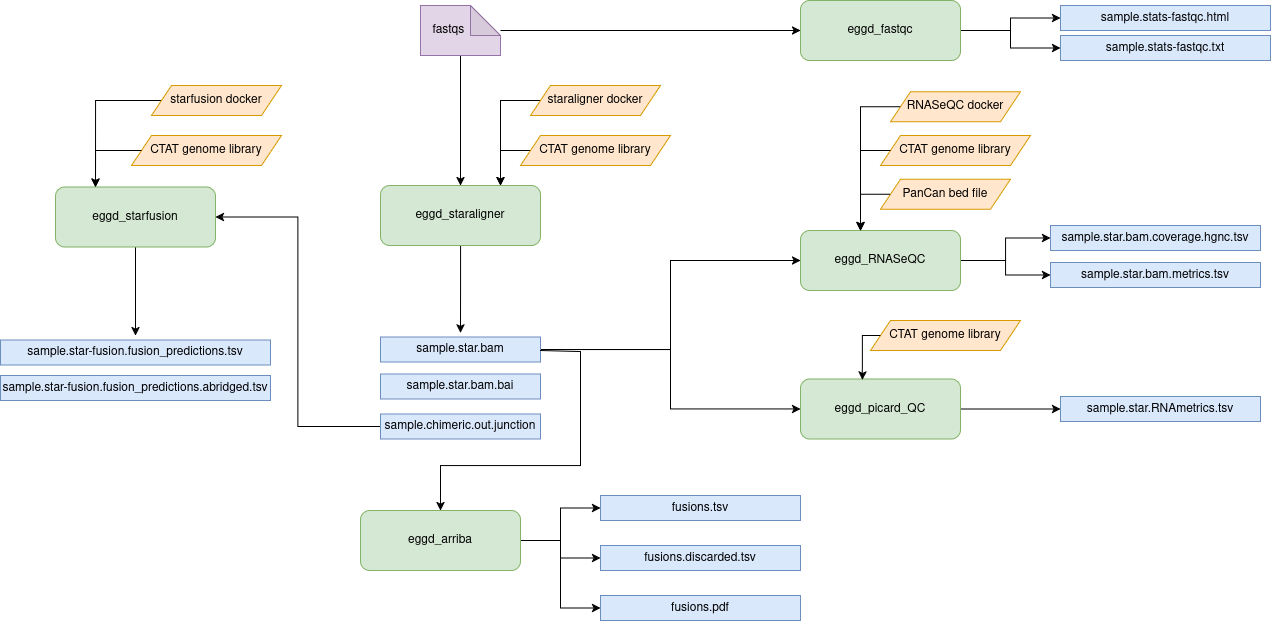

The diagram above was exported from draw.io. Its source (the exported page's mxGraphModel, read from the mxfile embedded in the PNG):
<mxGraphModel dx="1808" dy="1067" grid="1" gridSize="10" guides="1" tooltips="1" connect="1" arrows="1" fold="1" page="1" pageScale="1" pageWidth="1100" pageHeight="850" background="none" math="0" shadow="0">
  <root>
    <mxCell id="0" />
    <mxCell id="1" parent="0" />
    <mxCell id="bXf2k8F-6Ps9tbT6H5dN-87" edge="1" parent="1" source="bXf2k8F-6Ps9tbT6H5dN-1" style="edgeStyle=orthogonalEdgeStyle;rounded=0;orthogonalLoop=1;jettySize=auto;html=1;">
      <mxGeometry relative="1" as="geometry">
        <mxPoint x="519.90625" y="437.4935213414635" as="targetPoint" />
      </mxGeometry>
    </mxCell>
    <mxCell id="bXf2k8F-6Ps9tbT6H5dN-1" parent="1" style="rounded=1;whiteSpace=wrap;html=1;fillColor=#d5e8d4;strokeColor=#82b366;" value="eggd_staraligner" vertex="1">
      <mxGeometry height="60" width="160" x="440" y="290" as="geometry" />
    </mxCell>
    <mxCell id="bXf2k8F-6Ps9tbT6H5dN-86" edge="1" parent="1" source="bXf2k8F-6Ps9tbT6H5dN-4" style="edgeStyle=orthogonalEdgeStyle;rounded=0;orthogonalLoop=1;jettySize=auto;html=1;">
      <mxGeometry relative="1" as="geometry">
        <mxPoint x="195" y="440" as="targetPoint" />
      </mxGeometry>
    </mxCell>
    <mxCell id="bXf2k8F-6Ps9tbT6H5dN-4" parent="1" style="rounded=1;whiteSpace=wrap;html=1;fillColor=#d5e8d4;strokeColor=#82b366;" value="eggd_starfusion" vertex="1">
      <mxGeometry height="60" width="160" x="115" y="291.5" as="geometry" />
    </mxCell>
    <mxCell id="bXf2k8F-6Ps9tbT6H5dN-78" edge="1" parent="1" source="bXf2k8F-6Ps9tbT6H5dN-6" style="edgeStyle=orthogonalEdgeStyle;rounded=0;orthogonalLoop=1;jettySize=auto;html=1;" target="bXf2k8F-6Ps9tbT6H5dN-38">
      <mxGeometry relative="1" as="geometry" />
    </mxCell>
    <mxCell id="bXf2k8F-6Ps9tbT6H5dN-79" edge="1" parent="1" source="bXf2k8F-6Ps9tbT6H5dN-6" style="edgeStyle=orthogonalEdgeStyle;rounded=0;orthogonalLoop=1;jettySize=auto;html=1;" target="bXf2k8F-6Ps9tbT6H5dN-39">
      <mxGeometry relative="1" as="geometry" />
    </mxCell>
    <mxCell id="bXf2k8F-6Ps9tbT6H5dN-6" parent="1" style="rounded=1;whiteSpace=wrap;html=1;fillColor=#d5e8d4;strokeColor=#82b366;" value="eggd_RNASeQC" vertex="1">
      <mxGeometry height="60" width="160" x="860" y="335" as="geometry" />
    </mxCell>
    <mxCell id="bXf2k8F-6Ps9tbT6H5dN-80" edge="1" parent="1" source="bXf2k8F-6Ps9tbT6H5dN-7" style="edgeStyle=orthogonalEdgeStyle;rounded=0;orthogonalLoop=1;jettySize=auto;html=1;" target="bXf2k8F-6Ps9tbT6H5dN-40">
      <mxGeometry relative="1" as="geometry" />
    </mxCell>
    <mxCell id="bXf2k8F-6Ps9tbT6H5dN-7" parent="1" style="rounded=1;whiteSpace=wrap;html=1;fillColor=#d5e8d4;strokeColor=#82b366;" value="eggd_picard_QC" vertex="1">
      <mxGeometry height="60" width="160" x="860" y="483.5" as="geometry" />
    </mxCell>
    <mxCell id="bXf2k8F-6Ps9tbT6H5dN-81" edge="1" parent="1" source="bXf2k8F-6Ps9tbT6H5dN-8" style="edgeStyle=orthogonalEdgeStyle;rounded=0;orthogonalLoop=1;jettySize=auto;html=1;entryX=0;entryY=0.5;entryDx=0;entryDy=0;" target="bXf2k8F-6Ps9tbT6H5dN-41">
      <mxGeometry relative="1" as="geometry" />
    </mxCell>
    <mxCell id="bXf2k8F-6Ps9tbT6H5dN-82" edge="1" parent="1" source="bXf2k8F-6Ps9tbT6H5dN-8" style="edgeStyle=orthogonalEdgeStyle;rounded=0;orthogonalLoop=1;jettySize=auto;html=1;entryX=0;entryY=0.5;entryDx=0;entryDy=0;" target="bXf2k8F-6Ps9tbT6H5dN-42">
      <mxGeometry relative="1" as="geometry" />
    </mxCell>
    <mxCell id="bXf2k8F-6Ps9tbT6H5dN-8" parent="1" style="rounded=1;whiteSpace=wrap;html=1;fillColor=#d5e8d4;strokeColor=#82b366;" value="eggd_fastqc" vertex="1">
      <mxGeometry height="60" width="160" x="860" y="105" as="geometry" />
    </mxCell>
    <mxCell id="bXf2k8F-6Ps9tbT6H5dN-13" edge="1" parent="1" source="bXf2k8F-6Ps9tbT6H5dN-12" style="edgeStyle=orthogonalEdgeStyle;rounded=0;orthogonalLoop=1;jettySize=auto;html=1;entryX=0.5;entryY=0;entryDx=0;entryDy=0;" target="bXf2k8F-6Ps9tbT6H5dN-1">
      <mxGeometry relative="1" as="geometry" />
    </mxCell>
    <mxCell id="bXf2k8F-6Ps9tbT6H5dN-15" edge="1" parent="1" source="bXf2k8F-6Ps9tbT6H5dN-12" style="edgeStyle=orthogonalEdgeStyle;rounded=0;orthogonalLoop=1;jettySize=auto;html=1;entryX=0;entryY=0.5;entryDx=0;entryDy=0;" target="bXf2k8F-6Ps9tbT6H5dN-8">
      <mxGeometry relative="1" as="geometry" />
    </mxCell>
    <mxCell id="bXf2k8F-6Ps9tbT6H5dN-12" parent="1" style="shape=note;whiteSpace=wrap;html=1;backgroundOutline=1;darkOpacity=0.05;fillColor=#e1d5e7;strokeColor=#9673a6;" value="fastqs&amp;nbsp; &amp;nbsp; &amp;nbsp; &amp;nbsp;" vertex="1">
      <mxGeometry height="50" width="80" x="480" y="110" as="geometry" />
    </mxCell>
    <mxCell id="bXf2k8F-6Ps9tbT6H5dN-22" edge="1" parent="1" source="bXf2k8F-6Ps9tbT6H5dN-17" style="edgeStyle=orthogonalEdgeStyle;rounded=0;orthogonalLoop=1;jettySize=auto;html=1;entryX=0;entryY=0.5;entryDx=0;entryDy=0;" target="bXf2k8F-6Ps9tbT6H5dN-6">
      <mxGeometry relative="1" as="geometry" />
    </mxCell>
    <mxCell id="bXf2k8F-6Ps9tbT6H5dN-23" edge="1" parent="1" source="bXf2k8F-6Ps9tbT6H5dN-17" style="edgeStyle=orthogonalEdgeStyle;rounded=0;orthogonalLoop=1;jettySize=auto;html=1;entryX=0;entryY=0.5;entryDx=0;entryDy=0;" target="bXf2k8F-6Ps9tbT6H5dN-7">
      <mxGeometry relative="1" as="geometry" />
    </mxCell>
    <mxCell id="bXf2k8F-6Ps9tbT6H5dN-17" parent="1" style="rounded=0;whiteSpace=wrap;html=1;fillColor=#dae8fc;strokeColor=#6c8ebf;" value="sample.star.bam" vertex="1">
      <mxGeometry height="25" width="160" x="440" y="441.5" as="geometry" />
    </mxCell>
    <mxCell id="bXf2k8F-6Ps9tbT6H5dN-18" parent="1" style="rounded=0;whiteSpace=wrap;html=1;fillColor=#dae8fc;strokeColor=#6c8ebf;" value="sample.star.bam.bai" vertex="1">
      <mxGeometry height="25" width="160" x="440" y="478.5" as="geometry" />
    </mxCell>
    <mxCell id="bXf2k8F-6Ps9tbT6H5dN-21" edge="1" parent="1" source="bXf2k8F-6Ps9tbT6H5dN-19" style="edgeStyle=orthogonalEdgeStyle;rounded=0;orthogonalLoop=1;jettySize=auto;html=1;entryX=1;entryY=0.5;entryDx=0;entryDy=0;" target="bXf2k8F-6Ps9tbT6H5dN-4">
      <mxGeometry relative="1" as="geometry" />
    </mxCell>
    <mxCell id="bXf2k8F-6Ps9tbT6H5dN-19" parent="1" style="rounded=0;whiteSpace=wrap;html=1;fillColor=#dae8fc;strokeColor=#6c8ebf;" value="sample.chimeric.out.junction" vertex="1">
      <mxGeometry height="25" width="160" x="440" y="518.5" as="geometry" />
    </mxCell>
    <mxCell id="bXf2k8F-6Ps9tbT6H5dN-27" parent="1" style="rounded=0;whiteSpace=wrap;html=1;fillColor=#dae8fc;strokeColor=#6c8ebf;" value="sample.star-fusion.fusion_predictions.tsv" vertex="1">
      <mxGeometry height="25" width="270" x="60" y="444.5" as="geometry" />
    </mxCell>
    <mxCell id="bXf2k8F-6Ps9tbT6H5dN-28" parent="1" style="rounded=0;whiteSpace=wrap;html=1;fillColor=#dae8fc;strokeColor=#6c8ebf;" value="sample.star-fusion.fusion_predictions.abridged.tsv" vertex="1">
      <mxGeometry height="25" width="270" x="60" y="480" as="geometry" />
    </mxCell>
    <mxCell id="bXf2k8F-6Ps9tbT6H5dN-38" parent="1" style="rounded=0;whiteSpace=wrap;html=1;fillColor=#dae8fc;strokeColor=#6c8ebf;" value="sample.star.bam.coverage.hgnc.tsv" vertex="1">
      <mxGeometry height="25" width="210" x="1110" y="330" as="geometry" />
    </mxCell>
    <mxCell id="bXf2k8F-6Ps9tbT6H5dN-39" parent="1" style="rounded=0;whiteSpace=wrap;html=1;fillColor=#dae8fc;strokeColor=#6c8ebf;" value="sample.star.bam.metrics.tsv" vertex="1">
      <mxGeometry height="25" width="210" x="1110" y="367" as="geometry" />
    </mxCell>
    <mxCell id="bXf2k8F-6Ps9tbT6H5dN-40" parent="1" style="rounded=0;whiteSpace=wrap;html=1;fillColor=#dae8fc;strokeColor=#6c8ebf;" value="sample.star.RNAmetrics.tsv" vertex="1">
      <mxGeometry height="25" width="200" x="1120" y="501" as="geometry" />
    </mxCell>
    <mxCell id="bXf2k8F-6Ps9tbT6H5dN-41" parent="1" style="rounded=0;whiteSpace=wrap;html=1;fillColor=#dae8fc;strokeColor=#6c8ebf;" value="sample.stats-fastqc.html" vertex="1">
      <mxGeometry height="25" width="210" x="1120" y="110" as="geometry" />
    </mxCell>
    <mxCell id="bXf2k8F-6Ps9tbT6H5dN-42" parent="1" style="rounded=0;whiteSpace=wrap;html=1;fillColor=#dae8fc;strokeColor=#6c8ebf;" value="sample.stats-fastqc.txt" vertex="1">
      <mxGeometry height="25" width="210" x="1120" y="140" as="geometry" />
    </mxCell>
    <mxCell id="bXf2k8F-6Ps9tbT6H5dN-71" edge="1" parent="1" source="bXf2k8F-6Ps9tbT6H5dN-43" style="edgeStyle=orthogonalEdgeStyle;rounded=0;orthogonalLoop=1;jettySize=auto;html=1;entryX=0.25;entryY=0;entryDx=0;entryDy=0;" target="bXf2k8F-6Ps9tbT6H5dN-4">
      <mxGeometry relative="1" as="geometry">
        <Array as="points">
          <mxPoint x="155" y="205" />
        </Array>
      </mxGeometry>
    </mxCell>
    <mxCell id="bXf2k8F-6Ps9tbT6H5dN-43" parent="1" style="shape=parallelogram;perimeter=parallelogramPerimeter;whiteSpace=wrap;html=1;fixedSize=1;fillColor=#ffe6cc;strokeColor=#d79b00;" value="starfusion docker" vertex="1">
      <mxGeometry height="30" width="130" x="211" y="190" as="geometry" />
    </mxCell>
    <mxCell id="bXf2k8F-6Ps9tbT6H5dN-66" edge="1" parent="1" source="bXf2k8F-6Ps9tbT6H5dN-45" style="edgeStyle=orthogonalEdgeStyle;rounded=0;orthogonalLoop=1;jettySize=auto;html=1;entryX=0.75;entryY=0;entryDx=0;entryDy=0;" target="bXf2k8F-6Ps9tbT6H5dN-1">
      <mxGeometry relative="1" as="geometry">
        <Array as="points">
          <mxPoint x="560" y="205" />
        </Array>
      </mxGeometry>
    </mxCell>
    <mxCell id="bXf2k8F-6Ps9tbT6H5dN-45" parent="1" style="shape=parallelogram;perimeter=parallelogramPerimeter;whiteSpace=wrap;html=1;fixedSize=1;fillColor=#ffe6cc;strokeColor=#d79b00;" value="staraligner docker" vertex="1">
      <mxGeometry height="30" width="130" x="590" y="190" as="geometry" />
    </mxCell>
    <mxCell id="bXf2k8F-6Ps9tbT6H5dN-47" parent="1" style="shape=parallelogram;perimeter=parallelogramPerimeter;whiteSpace=wrap;html=1;fixedSize=1;fillColor=#ffe6cc;strokeColor=#d79b00;" value="CTAT genome library" vertex="1">
      <mxGeometry height="30" width="150" x="191" y="240" as="geometry" />
    </mxCell>
    <mxCell id="bXf2k8F-6Ps9tbT6H5dN-65" edge="1" parent="1" source="bXf2k8F-6Ps9tbT6H5dN-48" style="edgeStyle=orthogonalEdgeStyle;rounded=0;orthogonalLoop=1;jettySize=auto;html=1;entryX=0.75;entryY=0;entryDx=0;entryDy=0;" target="bXf2k8F-6Ps9tbT6H5dN-1">
      <mxGeometry relative="1" as="geometry">
        <Array as="points">
          <mxPoint x="560" y="255" />
        </Array>
      </mxGeometry>
    </mxCell>
    <mxCell id="bXf2k8F-6Ps9tbT6H5dN-48" parent="1" style="shape=parallelogram;perimeter=parallelogramPerimeter;whiteSpace=wrap;html=1;fixedSize=1;fillColor=#ffe6cc;strokeColor=#d79b00;" value="CTAT genome library" vertex="1">
      <mxGeometry height="30" width="150" x="580" y="240" as="geometry" />
    </mxCell>
    <mxCell id="bXf2k8F-6Ps9tbT6H5dN-51" parent="1" style="shape=parallelogram;perimeter=parallelogramPerimeter;whiteSpace=wrap;html=1;fixedSize=1;fillColor=#ffe6cc;strokeColor=#d79b00;" value="RNASeQC docker" vertex="1">
      <mxGeometry height="30" width="130" x="950" y="196.25" as="geometry" />
    </mxCell>
    <mxCell id="bXf2k8F-6Ps9tbT6H5dN-52" parent="1" style="shape=parallelogram;perimeter=parallelogramPerimeter;whiteSpace=wrap;html=1;fixedSize=1;fillColor=#ffe6cc;strokeColor=#d79b00;" value="CTAT genome library" vertex="1">
      <mxGeometry height="30" width="150" x="940" y="240" as="geometry" />
    </mxCell>
    <mxCell id="bXf2k8F-6Ps9tbT6H5dN-54" parent="1" style="shape=parallelogram;perimeter=parallelogramPerimeter;whiteSpace=wrap;html=1;fixedSize=1;fillColor=#ffe6cc;strokeColor=#d79b00;" value="PanCan bed file" vertex="1">
      <mxGeometry height="30" width="130" x="940" y="283.75" as="geometry" />
    </mxCell>
    <mxCell id="bXf2k8F-6Ps9tbT6H5dN-55" parent="1" style="shape=parallelogram;perimeter=parallelogramPerimeter;whiteSpace=wrap;html=1;fixedSize=1;fillColor=#ffe6cc;strokeColor=#d79b00;" value="CTAT genome library" vertex="1">
      <mxGeometry height="30" width="150" x="930" y="425" as="geometry" />
    </mxCell>
    <mxCell id="bXf2k8F-6Ps9tbT6H5dN-70" edge="1" parent="1" source="bXf2k8F-6Ps9tbT6H5dN-47" style="edgeStyle=orthogonalEdgeStyle;rounded=0;orthogonalLoop=1;jettySize=auto;html=1;entryX=0.25;entryY=0;entryDx=0;entryDy=0;" target="bXf2k8F-6Ps9tbT6H5dN-4">
      <mxGeometry relative="1" as="geometry">
        <Array as="points">
          <mxPoint x="155" y="255" />
        </Array>
      </mxGeometry>
    </mxCell>
    <mxCell id="bXf2k8F-6Ps9tbT6H5dN-74" edge="1" parent="1" source="bXf2k8F-6Ps9tbT6H5dN-51" style="edgeStyle=orthogonalEdgeStyle;rounded=0;orthogonalLoop=1;jettySize=auto;html=1;" target="bXf2k8F-6Ps9tbT6H5dN-6">
      <mxGeometry relative="1" as="geometry">
        <Array as="points">
          <mxPoint x="920" y="211" />
        </Array>
      </mxGeometry>
    </mxCell>
    <mxCell id="bXf2k8F-6Ps9tbT6H5dN-75" edge="1" parent="1" source="bXf2k8F-6Ps9tbT6H5dN-52" style="edgeStyle=orthogonalEdgeStyle;rounded=0;orthogonalLoop=1;jettySize=auto;html=1;entryX=0.375;entryY=-0.001;entryDx=0;entryDy=0;entryPerimeter=0;" target="bXf2k8F-6Ps9tbT6H5dN-6">
      <mxGeometry relative="1" as="geometry">
        <Array as="points">
          <mxPoint x="920" y="255" />
        </Array>
      </mxGeometry>
    </mxCell>
    <mxCell id="bXf2k8F-6Ps9tbT6H5dN-76" edge="1" parent="1" source="bXf2k8F-6Ps9tbT6H5dN-54" style="edgeStyle=orthogonalEdgeStyle;rounded=0;orthogonalLoop=1;jettySize=auto;html=1;entryX=0.375;entryY=0.008;entryDx=0;entryDy=0;entryPerimeter=0;" target="bXf2k8F-6Ps9tbT6H5dN-6">
      <mxGeometry relative="1" as="geometry">
        <Array as="points">
          <mxPoint x="920" y="299" />
        </Array>
      </mxGeometry>
    </mxCell>
    <mxCell id="bXf2k8F-6Ps9tbT6H5dN-77" edge="1" parent="1" source="bXf2k8F-6Ps9tbT6H5dN-55" style="edgeStyle=orthogonalEdgeStyle;rounded=0;orthogonalLoop=1;jettySize=auto;html=1;entryX=0.386;entryY=0.014;entryDx=0;entryDy=0;entryPerimeter=0;" target="bXf2k8F-6Ps9tbT6H5dN-7">
      <mxGeometry relative="1" as="geometry">
        <Array as="points">
          <mxPoint x="922" y="440" />
          <mxPoint x="922" y="470" />
        </Array>
      </mxGeometry>
    </mxCell>
    <mxCell id="7JGYOxrIK30xdZjFF6Cd-11" edge="1" parent="1" source="7JGYOxrIK30xdZjFF6Cd-1" style="edgeStyle=orthogonalEdgeStyle;rounded=0;orthogonalLoop=1;jettySize=auto;html=1;exitX=1;exitY=0.5;exitDx=0;exitDy=0;entryX=0;entryY=0.5;entryDx=0;entryDy=0;" target="7JGYOxrIK30xdZjFF6Cd-6">
      <mxGeometry relative="1" as="geometry" />
    </mxCell>
    <mxCell id="7JGYOxrIK30xdZjFF6Cd-13" edge="1" parent="1" source="7JGYOxrIK30xdZjFF6Cd-1" style="edgeStyle=orthogonalEdgeStyle;rounded=0;orthogonalLoop=1;jettySize=auto;html=1;exitX=1;exitY=0.5;exitDx=0;exitDy=0;entryX=0;entryY=0.5;entryDx=0;entryDy=0;" target="7JGYOxrIK30xdZjFF6Cd-8">
      <mxGeometry relative="1" as="geometry" />
    </mxCell>
    <mxCell id="Qr1HAAtaS4DpLKiIMfV4-1" edge="1" parent="1" source="7JGYOxrIK30xdZjFF6Cd-1" style="edgeStyle=orthogonalEdgeStyle;rounded=0;orthogonalLoop=1;jettySize=auto;html=1;exitX=1;exitY=0.5;exitDx=0;exitDy=0;entryX=0;entryY=0.5;entryDx=0;entryDy=0;" target="7JGYOxrIK30xdZjFF6Cd-7">
      <mxGeometry relative="1" as="geometry" />
    </mxCell>
    <mxCell id="7JGYOxrIK30xdZjFF6Cd-1" parent="1" style="rounded=1;whiteSpace=wrap;html=1;fillColor=#d5e8d4;strokeColor=#82b366;" value="eggd_arriba" vertex="1">
      <mxGeometry height="60" width="160" x="420" y="615" as="geometry" />
    </mxCell>
    <mxCell id="7JGYOxrIK30xdZjFF6Cd-3" edge="1" parent="1" style="edgeStyle=orthogonalEdgeStyle;rounded=0;orthogonalLoop=1;jettySize=auto;html=1;entryX=0.5;entryY=0;entryDx=0;entryDy=0;" target="7JGYOxrIK30xdZjFF6Cd-1">
      <mxGeometry relative="1" as="geometry">
        <Array as="points">
          <mxPoint x="600" y="456" />
          <mxPoint x="640" y="456" />
          <mxPoint x="640" y="570" />
          <mxPoint x="500" y="570" />
        </Array>
        <mxPoint x="599.5" y="455" as="sourcePoint" />
        <mxPoint x="540" y="600" as="targetPoint" />
      </mxGeometry>
    </mxCell>
    <mxCell id="7JGYOxrIK30xdZjFF6Cd-6" parent="1" style="rounded=0;whiteSpace=wrap;html=1;fillColor=#dae8fc;strokeColor=#6c8ebf;" value="fusions.tsv" vertex="1">
      <mxGeometry height="25" width="200" x="660" y="600" as="geometry" />
    </mxCell>
    <mxCell id="7JGYOxrIK30xdZjFF6Cd-7" parent="1" style="rounded=0;whiteSpace=wrap;html=1;fillColor=#dae8fc;strokeColor=#6c8ebf;" value="fusions.discarded.tsv" vertex="1">
      <mxGeometry height="25" width="200" x="660" y="650" as="geometry" />
    </mxCell>
    <mxCell id="7JGYOxrIK30xdZjFF6Cd-8" parent="1" style="rounded=0;whiteSpace=wrap;html=1;fillColor=#dae8fc;strokeColor=#6c8ebf;" value="fusions.pdf" vertex="1">
      <mxGeometry height="25" width="200" x="660" y="700" as="geometry" />
    </mxCell>
  </root>
</mxGraphModel>